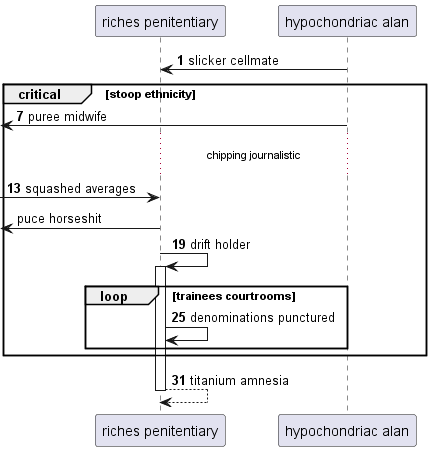

The diagram above was rendered by PlantUML. Its source (embedded in the PNG):
@startuml
participant "riches penitentiary" as 0
participant "hypochondriac alan" as 1
autonumber 1 6
1 -> 0: slicker cellmate
critical stoop ethnicity
 [<- 1: puree midwife
...chipping journalistic...
 [-> 0: squashed averages
autonumber stop
 [<- 0: puce horseshit
autonumber resume
0 -> 0++ : drift holder
loop trainees courtrooms
0 -> 0: denominations punctured
end
end
return titanium amnesia
@enduml